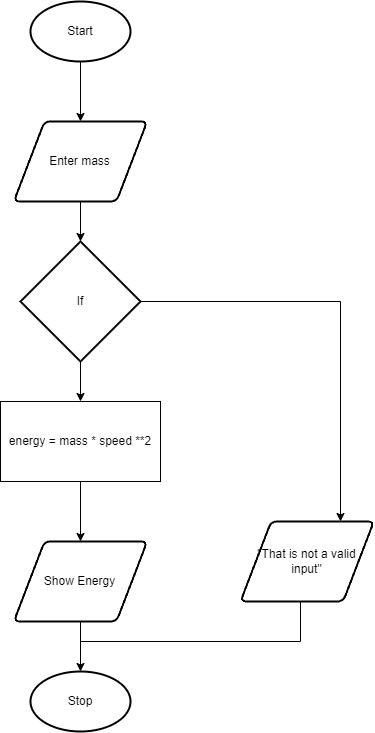

The diagram above was exported from draw.io. Its source (the exported page's mxGraphModel, read from the mxfile embedded in the PNG):
<mxGraphModel dx="1264" dy="872" grid="1" gridSize="10" guides="1" tooltips="1" connect="1" arrows="1" fold="1" page="1" pageScale="1" pageWidth="827" pageHeight="1169" math="0" shadow="0">
  <root>
    <mxCell id="0" />
    <mxCell id="1" parent="0" />
    <mxCell id="2" value="Start" style="strokeWidth=2;html=1;shape=mxgraph.flowchart.start_1;whiteSpace=wrap;" vertex="1" parent="1">
      <mxGeometry x="370" y="80" width="100" height="60" as="geometry" />
    </mxCell>
    <mxCell id="3" value="" style="endArrow=classic;html=1;exitX=0.5;exitY=1;exitDx=0;exitDy=0;exitPerimeter=0;" edge="1" parent="1" source="2">
      <mxGeometry width="50" height="50" relative="1" as="geometry">
        <mxPoint x="390" y="410" as="sourcePoint" />
        <mxPoint x="420" y="200" as="targetPoint" />
      </mxGeometry>
    </mxCell>
    <mxCell id="4" value="Enter mass" style="shape=parallelogram;html=1;strokeWidth=2;perimeter=parallelogramPerimeter;whiteSpace=wrap;rounded=1;arcSize=12;size=0.23;" vertex="1" parent="1">
      <mxGeometry x="353.34" y="200" width="133.33" height="80" as="geometry" />
    </mxCell>
    <mxCell id="5" value="" style="endArrow=classic;html=1;exitX=0.5;exitY=1;exitDx=0;exitDy=0;" edge="1" parent="1" source="4">
      <mxGeometry width="50" height="50" relative="1" as="geometry">
        <mxPoint x="390" y="510" as="sourcePoint" />
        <mxPoint x="420" y="320" as="targetPoint" />
      </mxGeometry>
    </mxCell>
    <mxCell id="6" value="If" style="strokeWidth=2;html=1;shape=mxgraph.flowchart.decision;whiteSpace=wrap;" vertex="1" parent="1">
      <mxGeometry x="360" y="320" width="120" height="120" as="geometry" />
    </mxCell>
    <mxCell id="7" value="" style="endArrow=classic;html=1;exitX=0.5;exitY=1;exitDx=0;exitDy=0;exitPerimeter=0;" edge="1" parent="1" source="6">
      <mxGeometry width="50" height="50" relative="1" as="geometry">
        <mxPoint x="390" y="510" as="sourcePoint" />
        <mxPoint x="420" y="480" as="targetPoint" />
      </mxGeometry>
    </mxCell>
    <mxCell id="8" value="energy = mass * speed **2" style="rounded=0;whiteSpace=wrap;html=1;" vertex="1" parent="1">
      <mxGeometry x="340" y="480" width="160" height="80" as="geometry" />
    </mxCell>
    <mxCell id="9" value="" style="endArrow=classic;html=1;exitX=0.5;exitY=1;exitDx=0;exitDy=0;" edge="1" parent="1" source="8">
      <mxGeometry relative="1" as="geometry">
        <mxPoint x="360" y="480" as="sourcePoint" />
        <mxPoint x="420" y="620" as="targetPoint" />
      </mxGeometry>
    </mxCell>
    <mxCell id="12" value="Show Energy" style="shape=parallelogram;html=1;strokeWidth=2;perimeter=parallelogramPerimeter;whiteSpace=wrap;rounded=1;arcSize=12;size=0.23;" vertex="1" parent="1">
      <mxGeometry x="353.34" y="620" width="133.33" height="80" as="geometry" />
    </mxCell>
    <mxCell id="13" value="" style="endArrow=classic;html=1;exitX=0.5;exitY=1;exitDx=0;exitDy=0;" edge="1" parent="1" source="12">
      <mxGeometry width="50" height="50" relative="1" as="geometry">
        <mxPoint x="390" y="710" as="sourcePoint" />
        <mxPoint x="420" y="750" as="targetPoint" />
      </mxGeometry>
    </mxCell>
    <mxCell id="14" value="Stop" style="strokeWidth=2;html=1;shape=mxgraph.flowchart.start_1;whiteSpace=wrap;" vertex="1" parent="1">
      <mxGeometry x="370" y="750" width="100" height="60" as="geometry" />
    </mxCell>
    <mxCell id="19" value="" style="endArrow=none;html=1;" edge="1" parent="1">
      <mxGeometry width="50" height="50" relative="1" as="geometry">
        <mxPoint x="640" y="720" as="sourcePoint" />
        <mxPoint x="420" y="720" as="targetPoint" />
      </mxGeometry>
    </mxCell>
    <mxCell id="20" value="" style="endArrow=none;html=1;" edge="1" parent="1">
      <mxGeometry width="50" height="50" relative="1" as="geometry">
        <mxPoint x="640" y="720" as="sourcePoint" />
        <mxPoint x="640" y="680" as="targetPoint" />
      </mxGeometry>
    </mxCell>
    <mxCell id="21" value="&quot;That is not a valid input&quot;" style="shape=parallelogram;html=1;strokeWidth=2;perimeter=parallelogramPerimeter;whiteSpace=wrap;rounded=1;arcSize=12;size=0.23;" vertex="1" parent="1">
      <mxGeometry x="580" y="600" width="133.33" height="80" as="geometry" />
    </mxCell>
    <mxCell id="22" value="" style="endArrow=none;html=1;exitX=1;exitY=0.5;exitDx=0;exitDy=0;exitPerimeter=0;" edge="1" parent="1" source="6">
      <mxGeometry width="50" height="50" relative="1" as="geometry">
        <mxPoint x="620" y="530" as="sourcePoint" />
        <mxPoint x="680" y="380" as="targetPoint" />
      </mxGeometry>
    </mxCell>
    <mxCell id="23" value="" style="endArrow=classic;html=1;entryX=0.75;entryY=0;entryDx=0;entryDy=0;" edge="1" parent="1" target="21">
      <mxGeometry width="50" height="50" relative="1" as="geometry">
        <mxPoint x="680" y="380" as="sourcePoint" />
        <mxPoint x="670" y="480" as="targetPoint" />
      </mxGeometry>
    </mxCell>
  </root>
</mxGraphModel>